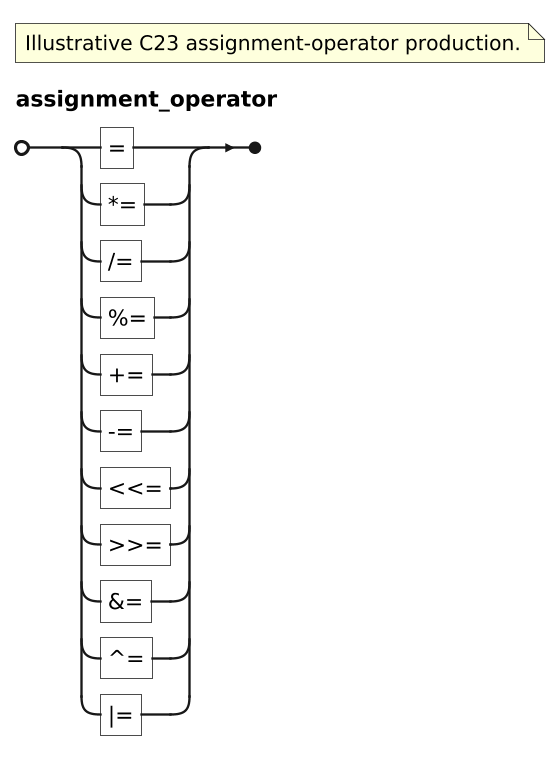

The diagram above was rendered by PlantUML. Its source (embedded in the PNG):
@startebnf

scale 1.5625



(* Illustrative C23 assignment-operator production. *)
assignment_operator = "=" | "*=" | "/=" | "%=" | "+=" | "-=" | "<<=" | ">>=" | "&=" | "^=" | "|=";
@endebnf